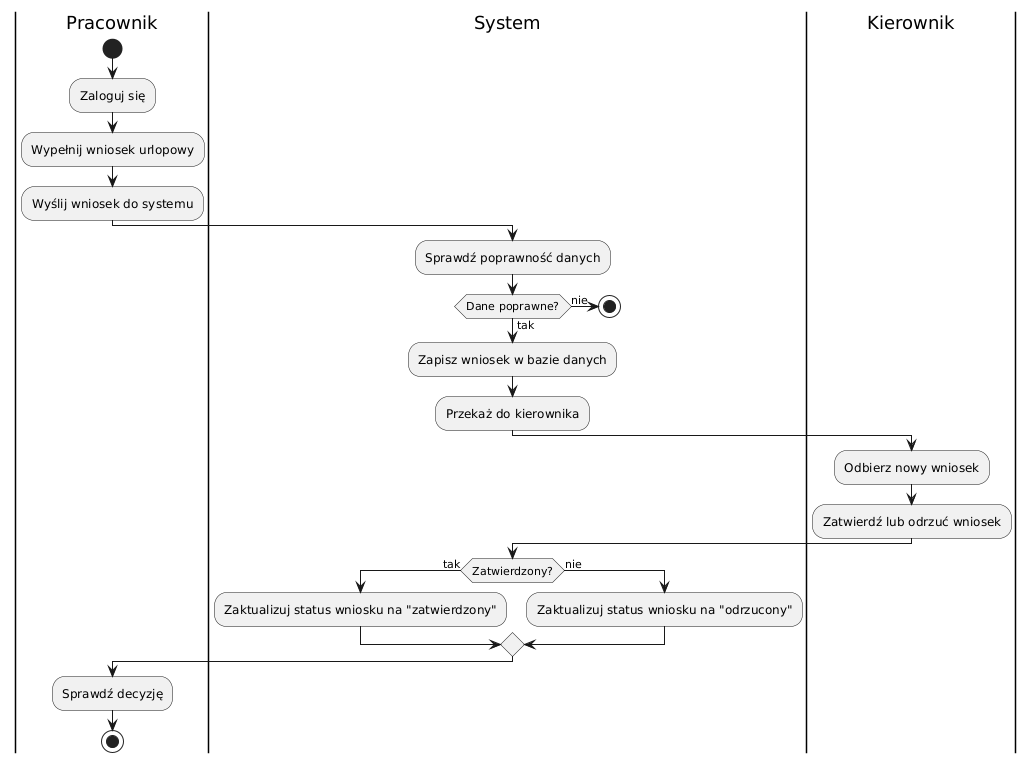

The diagram above was rendered by PlantUML. Its source (embedded in the PNG):
@startuml
|Pracownik|
start
:Zaloguj się;
:Wypełnij wniosek urlopowy;
:Wyślij wniosek do systemu;

|System|
:Sprawdź poprawność danych;
if (Dane poprawne?) then (tak)
  :Zapisz wniosek w bazie danych;
  :Przekaż do kierownika;
else (nie)
  stop
endif

|Kierownik|
:Odbierz nowy wniosek;
:Zatwierdź lub odrzuć wniosek;

|System|
if (Zatwierdzony?) then (tak)
  :Zaktualizuj status wniosku na "zatwierdzony";
else (nie)
  :Zaktualizuj status wniosku na "odrzucony";
endif

|Pracownik|
:Sprawdź decyzję;
stop
@enduml